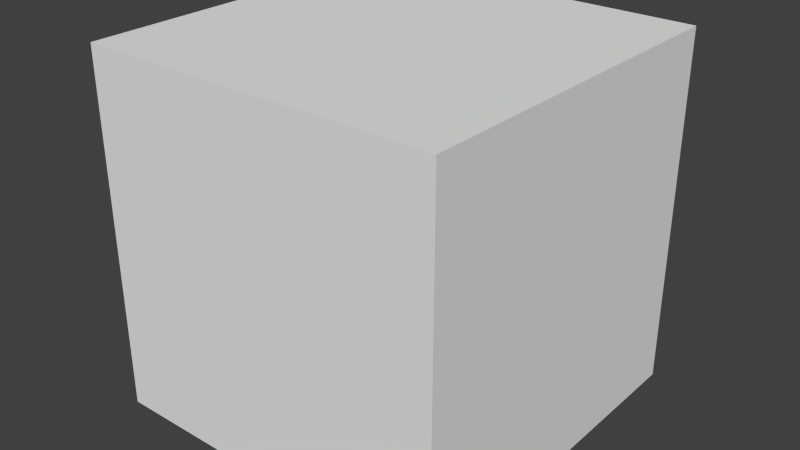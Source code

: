 # Source: skybox.blend  (saved by Blender 2.59.0; exported with 4.5.12 LTS)
import bpy
from mathutils import Matrix  # noqa: F401  (used for matrix-valued properties, if any)

bpy.ops.wm.read_factory_settings(use_empty=True)
scene = bpy.context.scene
scene.name = 'Scene'

# ---- collections
col_collection_1 = bpy.data.collections.new('Collection 1'); scene.collection.children.link(col_collection_1)

# ---- world
world_world = bpy.data.worlds.new('World'); scene.world = world_world
world_world.color = (0.05088, 0.05088, 0.05088)
world_world.use_sun_shadow = False
world_world.sun_shadow_jitter_overblur = 0.0
world_world.cycles.sampling_method = 'MANUAL'
world_world.cycles.sample_map_resolution = 256

# ---- meshes
me_cube_028 = bpy.data.meshes.new('Cube.028')
me_cube_028.from_pydata([(1.0, 1.0, -1.0), (1.0, -1.0, -1.0), (-1.0, -1.0, -1.0), (-1.0, 1.0, -1.0), (1.0, 1.0, 1.0), (1.0, -1.0, 1.0), (-1.0, -1.0, 1.0), (-1.0, 1.0, 1.0)], [], [(0, 3, 2, 1), (4, 5, 6, 7), (0, 1, 5, 4), (1, 2, 6, 5), (2, 3, 7, 6), (3, 0, 4, 7)])
_uv = me_cube_028.uv_layers.new(name='UVTex')
_uv.uv.foreach_set('vector', [1.0, 1.0, -1.192e-07, 1.0, 2.384e-07, -2.98e-07, 1.0, 2.384e-07, 1.0, 7.153e-07, 1.0, 1.0, -3.576e-07, 1.0, 4.768e-07, -5.96e-07, 1.0, 1.0, 4.768e-07, 1.0, 2.98e-08, 0.0, 1.0, -1.192e-07, 1.0, 1.0, 2.384e-07, 1.0, -1.788e-07, 3.576e-07, 1.0, 8.941e-08, 1.0, 1.0, 1.192e-07, 1.0, 1.192e-07, 5.96e-08, 1.0, 0.0, 1.0, 1.0, 3.576e-07, 1.0, 1.192e-07, 1.192e-07, 1.0, 1.192e-07])
me_cube_028.use_remesh_preserve_volume = False
me_cube_028.use_remesh_preserve_attributes = False
me_cube_028.use_mirror_vertex_groups = False
me_cube_028.update()

# ---- objects
ob_skybox = bpy.data.objects.new('skybox', me_cube_028)

# ---- transforms, parenting, visibility, modifiers, constraints
ob_skybox.location = (0.0, 0.0, 0.0)
ob_skybox.rotation_euler = (0.0, 3.142, 0.0)
ob_skybox.scale = (1000.0, 1000.0, 1000.0)
ob_skybox.lock_rotations_4d = False
ob_skybox.empty_display_type = 'ARROWS'
ob_skybox.lineart.crease_threshold = 0.0

# ---- collection membership
col_collection_1.objects.link(ob_skybox)

# ---- scene / render settings (as saved in the file)
scene.frame_start = 1; scene.frame_end = 250; scene.frame_set(1)
scene.render.engine = 'BLENDER_EEVEE_NEXT'
scene.render.image_settings.color_mode = 'RGB'
scene.render.image_settings.compression = 90
scene.render.resolution_percentage = 50
scene.render.dither_intensity = 0.0
scene.render.bake_margin = 2
scene.render.bake_bias = 0.0
scene.cycles.use_denoising = False
scene.cycles.samples = 10
scene.cycles.sampling_pattern = 'TABULATED_SOBOL'
scene.cycles.light_sampling_threshold = 0.0
scene.cycles.use_adaptive_sampling = False
scene.cycles.use_light_tree = False
scene.cycles.blur_glossy = 0.0
scene.cycles.volume_bounces = 1
scene.cycles.pixel_filter_type = 'GAUSSIAN'
scene.cycles.sample_clamp_indirect = 0.0
scene.view_settings.view_transform = 'Standard'
bpy.context.view_layer.update()

# ---- added for rendering (the .blend has no active camera and no usable light): camera, sun
cam_auto = bpy.data.cameras.new('AutoCamera')
cam_auto.lens = 50.0
cam_auto.sensor_width = 36.0
cam_auto.clip_end = 56248.8
ob_auto_camera = bpy.data.objects.new('AutoCamera', cam_auto)
scene.collection.objects.link(ob_auto_camera)
ob_auto_camera.location = (3205.07, -3846.09, 2564.06)
ob_auto_camera.rotation_euler = (1.09748, -7.21219e-08, 0.694738)
scene.camera = ob_auto_camera
light_auto_sun = bpy.data.lights.new('AutoSun', 'SUN')
light_auto_sun.energy = 3.0
light_auto_sun.angle = 0.0523599
ob_auto_sun = bpy.data.objects.new('AutoSun', light_auto_sun)
scene.collection.objects.link(ob_auto_sun)
ob_auto_sun.rotation_euler = (0.872665, 0.174533, 0.523599)
bpy.context.view_layer.update()
